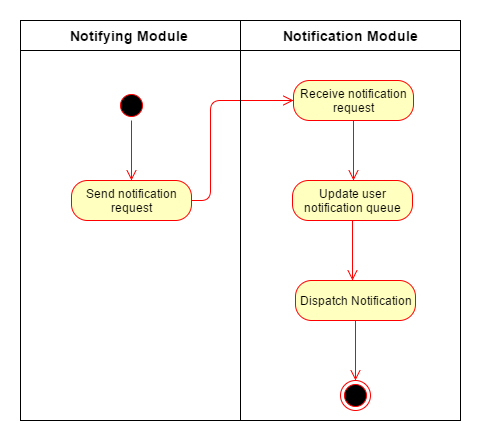

The diagram above was exported from draw.io. Its source (the exported page's mxGraphModel, read from the mxfile embedded in the PNG):
<mxGraphModel dx="1686" dy="735" grid="1" gridSize="10" guides="1" tooltips="1" connect="1" arrows="1" fold="1" page="1" pageScale="1.5" pageWidth="1169" pageHeight="826" math="0" shadow="0">
  <root>
    <mxCell id="0" />
    <mxCell id="1" parent="0" />
    <mxCell id="49029b253925c2-21" value="" style="whiteSpace=wrap;html=1;fillColor=none;gradientColor=none;fontSize=12;fontColor=#000000;" vertex="1" parent="1">
      <mxGeometry x="180" y="40" width="220" height="400" as="geometry" />
    </mxCell>
    <mxCell id="49029b253925c2-2" value="" style="ellipse;html=1;shape=startState;fillColor=#000000;strokeColor=#ff0000;fontSize=12;fontColor=#000000;" vertex="1" parent="1">
      <mxGeometry x="276" y="110" width="30" height="30" as="geometry" />
    </mxCell>
    <mxCell id="49029b253925c2-3" value="" style="edgeStyle=orthogonalEdgeStyle;html=1;verticalAlign=bottom;endArrow=open;endSize=8;strokeColor=#ff0000;fontSize=12;fontColor=#000000;" edge="1" parent="1" source="49029b253925c2-2">
      <mxGeometry x="291" y="140" as="geometry">
        <mxPoint x="291" y="200" as="targetPoint" />
        <Array as="points" />
      </mxGeometry>
    </mxCell>
    <mxCell id="49029b253925c2-4" value="Send notification request" style="rounded=1;whiteSpace=wrap;html=1;arcSize=40;fillColor=#ffffc0;strokeColor=#ff0000;fontSize=12;fontColor=#000000;" vertex="1" parent="1">
      <mxGeometry x="231" y="200" width="120" height="40" as="geometry" />
    </mxCell>
    <mxCell id="49029b253925c2-5" value="" style="edgeStyle=orthogonalEdgeStyle;html=1;verticalAlign=bottom;endArrow=open;endSize=8;strokeColor=#ff0000;fontSize=12;fontColor=#000000;entryX=0;entryY=0.5;exitX=1;exitY=0.5;" edge="1" parent="1" source="49029b253925c2-4" target="49029b253925c2-12">
      <mxGeometry x="305" y="120" as="geometry">
        <mxPoint x="245" y="300" as="targetPoint" />
        <Array as="points">
          <mxPoint x="370" y="220" />
          <mxPoint x="370" y="120" />
        </Array>
      </mxGeometry>
    </mxCell>
    <mxCell id="49029b253925c2-6" value="" style="whiteSpace=wrap;html=1;fillColor=none;gradientColor=none;fontSize=12;fontColor=#000000;" vertex="1" parent="1">
      <mxGeometry x="400" y="40" width="220" height="400" as="geometry" />
    </mxCell>
    <mxCell id="49029b253925c2-9" value="&lt;font style=&quot;font-size: 14px&quot;&gt;&lt;b&gt;Notifying Module&lt;/b&gt;&lt;/font&gt;" style="text;html=1;resizable=0;points=[];autosize=1;align=left;verticalAlign=top;spacingTop=-4;fontSize=12;fontColor=#000000;" vertex="1" parent="1">
      <mxGeometry x="228" y="45" width="130" height="20" as="geometry" />
    </mxCell>
    <mxCell id="49029b253925c2-10" value="&lt;font style=&quot;font-size: 14px&quot;&gt;&lt;b&gt;Notification Module&lt;/b&gt;&lt;/font&gt;" style="text;html=1;resizable=0;points=[];autosize=1;align=left;verticalAlign=top;spacingTop=-4;fontSize=12;fontColor=#000000;" vertex="1" parent="1">
      <mxGeometry x="441" y="45" width="150" height="20" as="geometry" />
    </mxCell>
    <mxCell id="49029b253925c2-12" value="Receive notification request" style="rounded=1;whiteSpace=wrap;html=1;arcSize=40;fillColor=#ffffc0;strokeColor=#ff0000;fontSize=12;fontColor=#000000;" vertex="1" parent="1">
      <mxGeometry x="453" y="100" width="120" height="40" as="geometry" />
    </mxCell>
    <mxCell id="49029b253925c2-13" value="" style="edgeStyle=orthogonalEdgeStyle;html=1;verticalAlign=bottom;endArrow=open;endSize=8;strokeColor=#ff0000;fontSize=12;fontColor=#000000;" edge="1" parent="1" source="49029b253925c2-12">
      <mxGeometry x="513" y="140" as="geometry">
        <mxPoint x="513" y="200" as="targetPoint" />
      </mxGeometry>
    </mxCell>
    <mxCell id="49029b253925c2-16" value="Update user notification queue" style="rounded=1;whiteSpace=wrap;html=1;arcSize=40;fillColor=#ffffc0;strokeColor=#ff0000;fontSize=12;fontColor=#000000;" vertex="1" parent="1">
      <mxGeometry x="452" y="200" width="120" height="40" as="geometry" />
    </mxCell>
    <mxCell id="49029b253925c2-17" value="" style="edgeStyle=orthogonalEdgeStyle;html=1;verticalAlign=bottom;endArrow=open;endSize=8;strokeColor=#ff0000;fontSize=12;fontColor=#000000;" edge="1" parent="1" source="49029b253925c2-16">
      <mxGeometry x="512" y="240" as="geometry">
        <mxPoint x="512" y="300" as="targetPoint" />
      </mxGeometry>
    </mxCell>
    <mxCell id="49029b253925c2-18" value="Dispatch Notification" style="rounded=1;whiteSpace=wrap;html=1;arcSize=40;fillColor=#ffffc0;strokeColor=#ff0000;fontSize=12;fontColor=#000000;" vertex="1" parent="1">
      <mxGeometry x="455" y="300" width="120" height="40" as="geometry" />
    </mxCell>
    <mxCell id="49029b253925c2-19" value="" style="edgeStyle=orthogonalEdgeStyle;html=1;verticalAlign=bottom;endArrow=open;endSize=8;strokeColor=#ff0000;fontSize=12;fontColor=#000000;" edge="1" parent="1" source="49029b253925c2-18">
      <mxGeometry x="515" y="340" as="geometry">
        <mxPoint x="515" y="400" as="targetPoint" />
      </mxGeometry>
    </mxCell>
    <mxCell id="49029b253925c2-14" value="" style="ellipse;html=1;shape=endState;fillColor=#000000;strokeColor=#ff0000;fontSize=12;fontColor=#000000;" vertex="1" parent="1">
      <mxGeometry x="500" y="400" width="30" height="30" as="geometry" />
    </mxCell>
    <mxCell id="49029b253925c2-20" value="" style="whiteSpace=wrap;html=1;fillColor=none;gradientColor=none;fontSize=12;fontColor=#000000;" vertex="1" parent="1">
      <mxGeometry x="180" y="40" width="440" height="30" as="geometry" />
    </mxCell>
  </root>
</mxGraphModel>